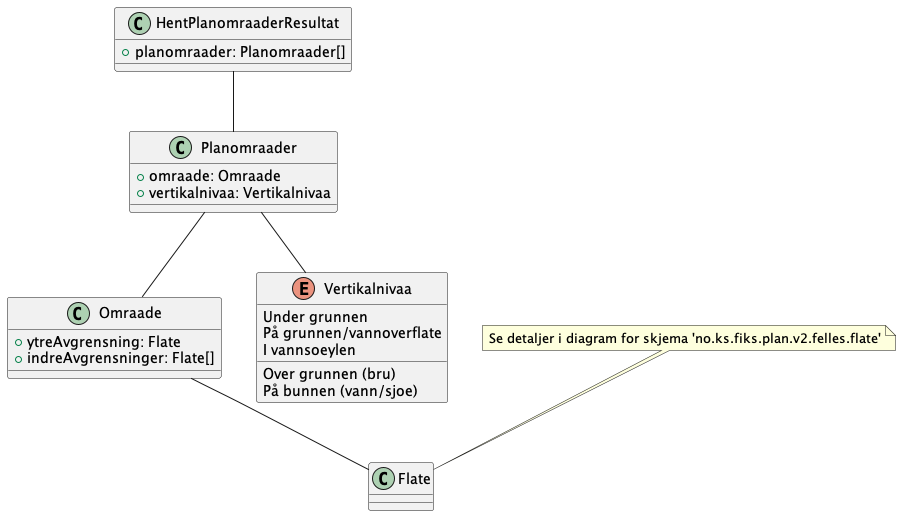

The diagram above was rendered by PlantUML. Its source (embedded in the PNG):
@startuml

class HentPlanomraaderResultat {
    +planomraader: Planomraader[]
}

class Planomraader {
    +omraade: Omraade
    +vertikalnivaa: Vertikalnivaa
}

class Omraade {
    +ytreAvgrensning: Flate
    +indreAvgrensninger: Flate[]
}

enum Vertikalnivaa {
    Under grunnen
    På grunnen/vannoverflate
    Over grunnen (bru)
    På bunnen (vann/sjoe)
    I vannsoeylen
}

HentPlanomraaderResultat -- Planomraader
Planomraader -- Omraade
Planomraader -- Vertikalnivaa
Omraade -- Flate

note top of Flate : Se detaljer i diagram for skjema 'no.ks.fiks.plan.v2.felles.flate'

@enduml